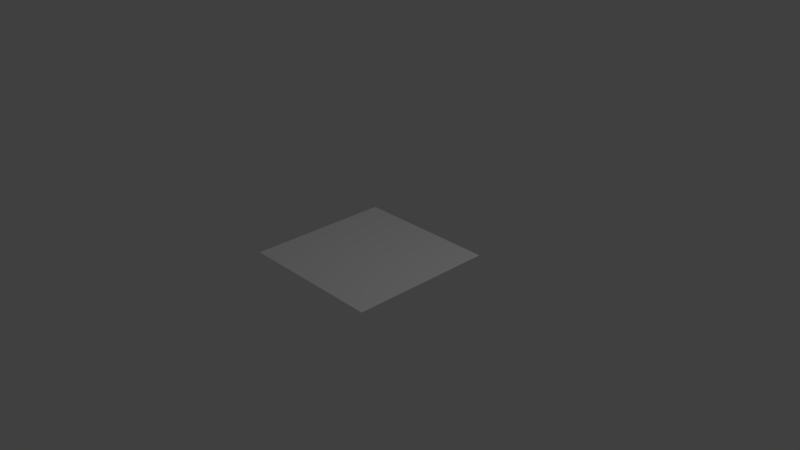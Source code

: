 # Source: white.blend  (saved by Blender 2.79.0; exported with 4.5.12 LTS)
import bpy
from mathutils import Matrix  # noqa: F401  (used for matrix-valued properties, if any)

bpy.ops.wm.read_factory_settings(use_empty=True)
scene = bpy.context.scene
scene.name = 'Scene'

# ---- collections
col_collection_1 = bpy.data.collections.new('Collection 1'); scene.collection.children.link(col_collection_1)

# ---- materials (node trees are filled in below, after node groups)
mat_material_001 = bpy.data.materials.new('Material.001')
mat_material_001.alpha_threshold = 0.0
mat_material_001.use_transparent_shadow = False
mat_material_001.diffuse_color = (1.0, 1.0, 1.0, 1.0)
mat_material_001.roughness = 0.5

# ---- material node trees

# ---- world
world_world = bpy.data.worlds.new('World'); scene.world = world_world
world_world.color = (0.05088, 0.05088, 0.05088)
world_world.use_sun_shadow = False
world_world.sun_shadow_jitter_overblur = 0.0
world_world.cycles.sampling_method = 'MANUAL'

# ---- cameras
cam_camera = bpy.data.cameras.new('Camera')
cam_camera.clip_end = 100.0
cam_camera.lens = 35.0
cam_camera.sensor_width = 32.0
cam_camera.sensor_height = 18.0
cam_camera.ortho_scale = 7.314
cam_camera.dof.focus_distance = 0.0
cam_camera.dof.aperture_fstop = 128.0

# ---- lights
light_lamp = bpy.data.lights.new('Lamp', 'POINT')
light_lamp.transmission_factor = 0.0
light_lamp.cutoff_distance = 30.0
light_lamp.energy = 100.0
light_lamp.shadow_buffer_clip_start = 1.001
light_lamp.shadow_soft_size = 0.1
light_lamp.shadow_maximum_resolution = 0.006
light_lamp.use_absolute_resolution = True

# ---- meshes
me_plane = bpy.data.meshes.new('Plane')
me_plane.from_pydata([(-1.0, -1.0, 0.0), (1.0, -1.0, 0.0), (-1.0, 1.0, 0.0), (1.0, 1.0, 0.0)], [], [(0, 1, 3, 2)])
me_plane.materials.append(mat_material_001)
me_plane.use_remesh_preserve_volume = False
me_plane.use_remesh_preserve_attributes = False
me_plane.use_mirror_vertex_groups = False
me_plane.update()

# ---- objects
ob_plane = bpy.data.objects.new('Plane', me_plane)
ob_lamp = bpy.data.objects.new('Lamp', light_lamp)
ob_camera = bpy.data.objects.new('Camera', cam_camera)

# ---- transforms, parenting, visibility, modifiers, constraints
ob_plane.location = (0.0, 0.0, 0.0)
ob_plane.lineart.crease_threshold = 0.0
ob_lamp.location = (4.076, 1.005, 5.904)
ob_lamp.rotation_euler = (0.6503, 0.05522, 1.866)
ob_lamp.lock_rotations_4d = False
ob_lamp.empty_display_type = 'ARROWS'
ob_lamp.color = (0.0, 0.0, 0.0, 0.0)
ob_lamp.lineart.crease_threshold = 0.0
ob_camera.location = (7.481, -6.508, 5.344)
ob_camera.rotation_euler = (1.109, 0.0, 0.8149)
ob_camera.lock_rotations_4d = False
ob_camera.empty_display_type = 'ARROWS'
ob_camera.color = (0.0, 0.0, 0.0, 0.0)
ob_camera.display_type = 'WIRE'
ob_camera.lineart.crease_threshold = 0.0

# ---- collection membership
col_collection_1.objects.link(ob_plane)
col_collection_1.objects.link(ob_lamp)
col_collection_1.objects.link(ob_camera)

# ---- scene / render settings (as saved in the file)
scene.camera = ob_camera
scene.frame_start = 1; scene.frame_end = 250; scene.frame_set(1)
scene.render.engine = 'BLENDER_EEVEE_NEXT'
scene.render.resolution_percentage = 50
scene.render.dither_intensity = 0.0
scene.cycles.use_denoising = False
scene.cycles.samples = 128
scene.cycles.sampling_pattern = 'TABULATED_SOBOL'
scene.cycles.use_adaptive_sampling = False
scene.cycles.use_light_tree = False
scene.cycles.blur_glossy = 0.0
scene.cycles.sample_clamp_indirect = 0.0
scene.view_settings.view_transform = 'Standard'
bpy.context.view_layer.update()

